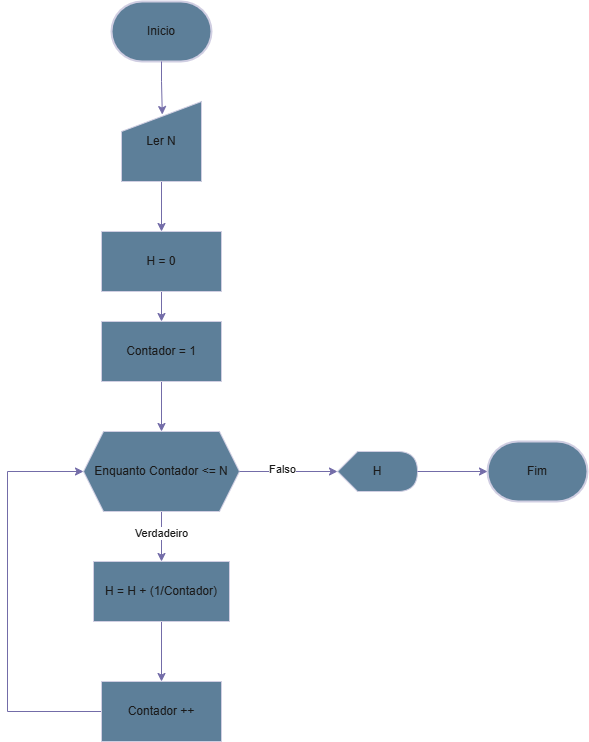

The diagram above was exported from draw.io. Its source (the exported page's mxGraphModel, read from the mxfile embedded in the PNG):
<mxGraphModel dx="1044" dy="562" grid="1" gridSize="10" guides="1" tooltips="1" connect="1" arrows="1" fold="1" page="1" pageScale="1" pageWidth="827" pageHeight="1169" math="0" shadow="0">
  <root>
    <mxCell id="0" />
    <mxCell id="1" parent="0" />
    <mxCell id="CEfzBZ_qP9cyNvFuOABQ-1" value="Fim" style="strokeWidth=2;html=1;shape=mxgraph.flowchart.terminator;whiteSpace=wrap;strokeColor=#D0CEE2;fontColor=#1A1A1A;fillColor=#5D7F99;" vertex="1" parent="1">
      <mxGeometry x="740" y="480" width="100" height="60" as="geometry" />
    </mxCell>
    <mxCell id="CEfzBZ_qP9cyNvFuOABQ-2" value="Inicio" style="strokeWidth=2;html=1;shape=mxgraph.flowchart.terminator;whiteSpace=wrap;strokeColor=#D0CEE2;fontColor=#1A1A1A;fillColor=#5D7F99;" vertex="1" parent="1">
      <mxGeometry x="364" y="40" width="100" height="60" as="geometry" />
    </mxCell>
    <mxCell id="CEfzBZ_qP9cyNvFuOABQ-16" style="edgeStyle=orthogonalEdgeStyle;rounded=0;orthogonalLoop=1;jettySize=auto;html=1;entryX=0.5;entryY=0;entryDx=0;entryDy=0;strokeColor=#736CA8;fontColor=#1A1A1A;" edge="1" parent="1" source="CEfzBZ_qP9cyNvFuOABQ-3" target="CEfzBZ_qP9cyNvFuOABQ-6">
      <mxGeometry relative="1" as="geometry" />
    </mxCell>
    <mxCell id="CEfzBZ_qP9cyNvFuOABQ-3" value="H = 0" style="rounded=0;whiteSpace=wrap;html=1;strokeColor=#D0CEE2;fontColor=#1A1A1A;fillColor=#5D7F99;" vertex="1" parent="1">
      <mxGeometry x="354" y="270" width="120" height="60" as="geometry" />
    </mxCell>
    <mxCell id="CEfzBZ_qP9cyNvFuOABQ-17" style="edgeStyle=orthogonalEdgeStyle;rounded=0;orthogonalLoop=1;jettySize=auto;html=1;entryX=0.5;entryY=0;entryDx=0;entryDy=0;strokeColor=#736CA8;fontColor=#1A1A1A;" edge="1" parent="1" source="CEfzBZ_qP9cyNvFuOABQ-4" target="CEfzBZ_qP9cyNvFuOABQ-3">
      <mxGeometry relative="1" as="geometry" />
    </mxCell>
    <mxCell id="CEfzBZ_qP9cyNvFuOABQ-4" value="Ler N" style="shape=manualInput;whiteSpace=wrap;html=1;strokeColor=#D0CEE2;fontColor=#1A1A1A;fillColor=#5D7F99;" vertex="1" parent="1">
      <mxGeometry x="374" y="140" width="80" height="80" as="geometry" />
    </mxCell>
    <mxCell id="CEfzBZ_qP9cyNvFuOABQ-14" style="edgeStyle=orthogonalEdgeStyle;rounded=0;orthogonalLoop=1;jettySize=auto;html=1;entryX=0.5;entryY=0;entryDx=0;entryDy=0;strokeColor=#736CA8;fontColor=#1A1A1A;" edge="1" parent="1" source="CEfzBZ_qP9cyNvFuOABQ-5" target="CEfzBZ_qP9cyNvFuOABQ-7">
      <mxGeometry relative="1" as="geometry" />
    </mxCell>
    <mxCell id="CEfzBZ_qP9cyNvFuOABQ-21" value="Verdadeiro" style="edgeLabel;html=1;align=center;verticalAlign=middle;resizable=0;points=[];strokeColor=#D0CEE2;fontColor=#1A1A1A;fillColor=#5D7F99;" vertex="1" connectable="0" parent="CEfzBZ_qP9cyNvFuOABQ-14">
      <mxGeometry x="-0.152" y="-1" relative="1" as="geometry">
        <mxPoint as="offset" />
      </mxGeometry>
    </mxCell>
    <mxCell id="CEfzBZ_qP9cyNvFuOABQ-5" value="Enquanto Contador &amp;lt;= N" style="shape=hexagon;perimeter=hexagonPerimeter2;whiteSpace=wrap;html=1;fixedSize=1;strokeColor=#D0CEE2;fontColor=#1A1A1A;fillColor=#5D7F99;" vertex="1" parent="1">
      <mxGeometry x="336" y="470" width="156" height="80" as="geometry" />
    </mxCell>
    <mxCell id="CEfzBZ_qP9cyNvFuOABQ-13" style="edgeStyle=orthogonalEdgeStyle;rounded=0;orthogonalLoop=1;jettySize=auto;html=1;entryX=0.5;entryY=0;entryDx=0;entryDy=0;strokeColor=#736CA8;fontColor=#1A1A1A;" edge="1" parent="1" source="CEfzBZ_qP9cyNvFuOABQ-6" target="CEfzBZ_qP9cyNvFuOABQ-5">
      <mxGeometry relative="1" as="geometry" />
    </mxCell>
    <mxCell id="CEfzBZ_qP9cyNvFuOABQ-6" value="Contador = 1" style="rounded=0;whiteSpace=wrap;html=1;strokeColor=#D0CEE2;fontColor=#1A1A1A;fillColor=#5D7F99;" vertex="1" parent="1">
      <mxGeometry x="354" y="360" width="120" height="60" as="geometry" />
    </mxCell>
    <mxCell id="CEfzBZ_qP9cyNvFuOABQ-15" style="edgeStyle=orthogonalEdgeStyle;rounded=0;orthogonalLoop=1;jettySize=auto;html=1;entryX=0.5;entryY=0;entryDx=0;entryDy=0;strokeColor=#736CA8;fontColor=#1A1A1A;" edge="1" parent="1" source="CEfzBZ_qP9cyNvFuOABQ-7" target="CEfzBZ_qP9cyNvFuOABQ-8">
      <mxGeometry relative="1" as="geometry" />
    </mxCell>
    <mxCell id="CEfzBZ_qP9cyNvFuOABQ-7" value="H = H + (1/Contador)" style="rounded=0;whiteSpace=wrap;html=1;strokeColor=#D0CEE2;fontColor=#1A1A1A;fillColor=#5D7F99;" vertex="1" parent="1">
      <mxGeometry x="346" y="600" width="136" height="60" as="geometry" />
    </mxCell>
    <mxCell id="CEfzBZ_qP9cyNvFuOABQ-9" style="edgeStyle=orthogonalEdgeStyle;rounded=0;orthogonalLoop=1;jettySize=auto;html=1;entryX=0;entryY=0.5;entryDx=0;entryDy=0;strokeColor=#736CA8;fontColor=#1A1A1A;" edge="1" parent="1" source="CEfzBZ_qP9cyNvFuOABQ-8" target="CEfzBZ_qP9cyNvFuOABQ-5">
      <mxGeometry relative="1" as="geometry">
        <Array as="points">
          <mxPoint x="260" y="750" />
          <mxPoint x="260" y="510" />
        </Array>
      </mxGeometry>
    </mxCell>
    <mxCell id="CEfzBZ_qP9cyNvFuOABQ-8" value="Contador ++" style="rounded=0;whiteSpace=wrap;html=1;strokeColor=#D0CEE2;fontColor=#1A1A1A;fillColor=#5D7F99;" vertex="1" parent="1">
      <mxGeometry x="354" y="720" width="120" height="60" as="geometry" />
    </mxCell>
    <mxCell id="CEfzBZ_qP9cyNvFuOABQ-10" value="H" style="shape=display;whiteSpace=wrap;html=1;strokeColor=#D0CEE2;fontColor=#1A1A1A;fillColor=#5D7F99;" vertex="1" parent="1">
      <mxGeometry x="590" y="490" width="80" height="40" as="geometry" />
    </mxCell>
    <mxCell id="CEfzBZ_qP9cyNvFuOABQ-11" style="edgeStyle=orthogonalEdgeStyle;rounded=0;orthogonalLoop=1;jettySize=auto;html=1;entryX=0;entryY=0.5;entryDx=0;entryDy=0;entryPerimeter=0;strokeColor=#736CA8;fontColor=#1A1A1A;" edge="1" parent="1" source="CEfzBZ_qP9cyNvFuOABQ-5" target="CEfzBZ_qP9cyNvFuOABQ-10">
      <mxGeometry relative="1" as="geometry" />
    </mxCell>
    <mxCell id="CEfzBZ_qP9cyNvFuOABQ-20" value="Falso" style="edgeLabel;html=1;align=center;verticalAlign=middle;resizable=0;points=[];strokeColor=#D0CEE2;fontColor=#1A1A1A;fillColor=#5D7F99;" vertex="1" connectable="0" parent="CEfzBZ_qP9cyNvFuOABQ-11">
      <mxGeometry x="-0.1388" y="3" relative="1" as="geometry">
        <mxPoint as="offset" />
      </mxGeometry>
    </mxCell>
    <mxCell id="CEfzBZ_qP9cyNvFuOABQ-12" style="edgeStyle=orthogonalEdgeStyle;rounded=0;orthogonalLoop=1;jettySize=auto;html=1;entryX=0;entryY=0.5;entryDx=0;entryDy=0;entryPerimeter=0;strokeColor=#736CA8;fontColor=#1A1A1A;" edge="1" parent="1" source="CEfzBZ_qP9cyNvFuOABQ-10" target="CEfzBZ_qP9cyNvFuOABQ-1">
      <mxGeometry relative="1" as="geometry" />
    </mxCell>
    <mxCell id="CEfzBZ_qP9cyNvFuOABQ-19" style="edgeStyle=orthogonalEdgeStyle;rounded=0;orthogonalLoop=1;jettySize=auto;html=1;entryX=0.51;entryY=0.163;entryDx=0;entryDy=0;entryPerimeter=0;strokeColor=#736CA8;fontColor=#1A1A1A;" edge="1" parent="1" source="CEfzBZ_qP9cyNvFuOABQ-2" target="CEfzBZ_qP9cyNvFuOABQ-4">
      <mxGeometry relative="1" as="geometry" />
    </mxCell>
  </root>
</mxGraphModel>